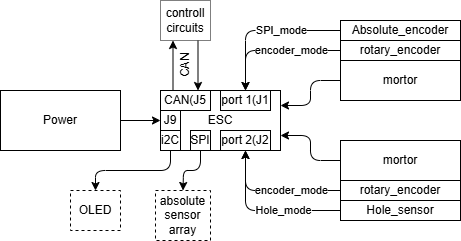

The diagram above was exported from draw.io. Its source (the exported page's mxGraphModel, read from the mxfile embedded in the PNG):
<mxGraphModel dx="144" dy="490" grid="1" gridSize="10" guides="1" tooltips="1" connect="1" arrows="1" fold="1" page="1" pageScale="1" pageWidth="827" pageHeight="1169" math="0" shadow="0">
  <root>
    <mxCell id="0" />
    <mxCell id="1" parent="0" />
    <mxCell id="2" value="ESC" style="rounded=0;whiteSpace=wrap;html=1;" vertex="1" parent="1">
      <mxGeometry x="200" y="260" width="120" height="60" as="geometry" />
    </mxCell>
    <mxCell id="17" style="edgeStyle=none;html=1;exitX=0;exitY=0.5;exitDx=0;exitDy=0;entryX=1;entryY=0.75;entryDx=0;entryDy=0;" edge="1" parent="1" source="4" target="2">
      <mxGeometry relative="1" as="geometry">
        <Array as="points">
          <mxPoint x="350" y="330" />
          <mxPoint x="350" y="305" />
        </Array>
      </mxGeometry>
    </mxCell>
    <mxCell id="4" value="mortor" style="rounded=0;whiteSpace=wrap;html=1;" vertex="1" parent="1">
      <mxGeometry x="380" y="310" width="120" height="40" as="geometry" />
    </mxCell>
    <mxCell id="19" style="edgeStyle=none;html=1;exitX=1;exitY=0.5;exitDx=0;exitDy=0;entryX=0;entryY=0.5;entryDx=0;entryDy=0;" edge="1" parent="1" source="5" target="2">
      <mxGeometry relative="1" as="geometry" />
    </mxCell>
    <mxCell id="5" value="Power" style="rounded=0;whiteSpace=wrap;html=1;" vertex="1" parent="1">
      <mxGeometry x="40" y="260" width="120" height="60" as="geometry" />
    </mxCell>
    <mxCell id="16" style="edgeStyle=none;html=1;exitX=0;exitY=0.5;exitDx=0;exitDy=0;entryX=0.5;entryY=1;entryDx=0;entryDy=0;" edge="1" parent="1" source="9" target="14">
      <mxGeometry relative="1" as="geometry">
        <Array as="points">
          <mxPoint x="285" y="360" />
        </Array>
      </mxGeometry>
    </mxCell>
    <mxCell id="24" value="encoder_mode" style="edgeLabel;html=1;align=center;verticalAlign=middle;resizable=0;points=[];" vertex="1" connectable="0" parent="16">
      <mxGeometry x="-0.1037" y="1" relative="1" as="geometry">
        <mxPoint x="11" y="-1" as="offset" />
      </mxGeometry>
    </mxCell>
    <mxCell id="9" value="&lt;span style=&quot;color: rgb(0, 0, 0);&quot;&gt;rotary_encoder&lt;/span&gt;" style="rounded=0;whiteSpace=wrap;html=1;" vertex="1" parent="1">
      <mxGeometry x="380" y="350" width="120" height="20" as="geometry" />
    </mxCell>
    <mxCell id="18" style="edgeStyle=none;html=1;exitX=0;exitY=0.5;exitDx=0;exitDy=0;entryX=1;entryY=0.25;entryDx=0;entryDy=0;" edge="1" parent="1" source="10" target="2">
      <mxGeometry relative="1" as="geometry">
        <Array as="points">
          <mxPoint x="350" y="250" />
          <mxPoint x="350" y="275" />
        </Array>
      </mxGeometry>
    </mxCell>
    <mxCell id="10" value="mortor" style="rounded=0;whiteSpace=wrap;html=1;" vertex="1" parent="1">
      <mxGeometry x="380" y="230" width="120" height="40" as="geometry" />
    </mxCell>
    <mxCell id="15" style="edgeStyle=none;html=1;exitX=0;exitY=0.5;exitDx=0;exitDy=0;entryX=0.5;entryY=0;entryDx=0;entryDy=0;" edge="1" parent="1" source="11" target="13">
      <mxGeometry relative="1" as="geometry">
        <Array as="points">
          <mxPoint x="285" y="220" />
        </Array>
      </mxGeometry>
    </mxCell>
    <mxCell id="23" value="encoder_mode" style="edgeLabel;html=1;align=center;verticalAlign=middle;resizable=0;points=[];" vertex="1" connectable="0" parent="15">
      <mxGeometry x="-0.6222" relative="1" as="geometry">
        <mxPoint x="-24" as="offset" />
      </mxGeometry>
    </mxCell>
    <mxCell id="11" value="rotary_encoder" style="rounded=0;whiteSpace=wrap;html=1;" vertex="1" parent="1">
      <mxGeometry x="380" y="210" width="120" height="20" as="geometry" />
    </mxCell>
    <mxCell id="13" value="port 1(J1" style="rounded=0;whiteSpace=wrap;html=1;" vertex="1" parent="1">
      <mxGeometry x="260" y="260" width="50" height="20" as="geometry" />
    </mxCell>
    <mxCell id="14" value="port 2(J2" style="rounded=0;whiteSpace=wrap;html=1;" vertex="1" parent="1">
      <mxGeometry x="260" y="300" width="50" height="20" as="geometry" />
    </mxCell>
    <mxCell id="20" value="J9" style="rounded=0;whiteSpace=wrap;html=1;" vertex="1" parent="1">
      <mxGeometry x="200" y="280" width="20" height="20" as="geometry" />
    </mxCell>
    <mxCell id="27" style="edgeStyle=none;html=1;exitX=0;exitY=0.5;exitDx=0;exitDy=0;entryX=0.5;entryY=1;entryDx=0;entryDy=0;" edge="1" parent="1" source="21" target="14">
      <mxGeometry relative="1" as="geometry">
        <Array as="points">
          <mxPoint x="285" y="380" />
        </Array>
      </mxGeometry>
    </mxCell>
    <mxCell id="28" value="Hole_mode" style="edgeLabel;html=1;align=center;verticalAlign=middle;resizable=0;points=[];" vertex="1" connectable="0" parent="27">
      <mxGeometry x="-0.0542" relative="1" as="geometry">
        <mxPoint x="16" as="offset" />
      </mxGeometry>
    </mxCell>
    <mxCell id="21" value="Hole_sensor" style="rounded=0;whiteSpace=wrap;html=1;" vertex="1" parent="1">
      <mxGeometry x="380" y="370" width="120" height="20" as="geometry" />
    </mxCell>
    <mxCell id="25" style="edgeStyle=none;html=1;exitX=0;exitY=0.5;exitDx=0;exitDy=0;entryX=0.5;entryY=0;entryDx=0;entryDy=0;" edge="1" parent="1" source="22" target="13">
      <mxGeometry relative="1" as="geometry">
        <Array as="points">
          <mxPoint x="285" y="200" />
        </Array>
      </mxGeometry>
    </mxCell>
    <mxCell id="26" value="SPI_mode" style="edgeLabel;html=1;align=center;verticalAlign=middle;resizable=0;points=[];" vertex="1" connectable="0" parent="25">
      <mxGeometry x="-0.1793" y="-1" relative="1" as="geometry">
        <mxPoint x="4" y="1" as="offset" />
      </mxGeometry>
    </mxCell>
    <mxCell id="22" value="&lt;span style=&quot;color: rgb(0, 0, 0);&quot;&gt;Absolute_encoder&lt;/span&gt;" style="rounded=0;whiteSpace=wrap;html=1;" vertex="1" parent="1">
      <mxGeometry x="380" y="190" width="120" height="20" as="geometry" />
    </mxCell>
    <mxCell id="35" style="edgeStyle=none;html=1;exitX=0.5;exitY=1;exitDx=0;exitDy=0;entryX=0.5;entryY=0;entryDx=0;entryDy=0;" edge="1" parent="1" source="29" target="32">
      <mxGeometry relative="1" as="geometry">
        <Array as="points">
          <mxPoint x="210" y="340" />
          <mxPoint x="135" y="340" />
        </Array>
      </mxGeometry>
    </mxCell>
    <mxCell id="29" value="i2C" style="rounded=0;whiteSpace=wrap;html=1;" vertex="1" parent="1">
      <mxGeometry x="200" y="300" width="20" height="20" as="geometry" />
    </mxCell>
    <mxCell id="34" style="edgeStyle=none;html=1;exitX=0.5;exitY=1;exitDx=0;exitDy=0;entryX=0.5;entryY=0;entryDx=0;entryDy=0;" edge="1" parent="1" source="30" target="33">
      <mxGeometry relative="1" as="geometry">
        <Array as="points">
          <mxPoint x="240" y="340" />
          <mxPoint x="223" y="340" />
        </Array>
      </mxGeometry>
    </mxCell>
    <mxCell id="30" value="SPI" style="rounded=0;whiteSpace=wrap;html=1;" vertex="1" parent="1">
      <mxGeometry x="230" y="300" width="20" height="20" as="geometry" />
    </mxCell>
    <mxCell id="42" style="edgeStyle=none;html=1;exitX=0.25;exitY=0;exitDx=0;exitDy=0;entryX=0.25;entryY=1;entryDx=0;entryDy=0;" edge="1" parent="1" source="31" target="36">
      <mxGeometry relative="1" as="geometry" />
    </mxCell>
    <mxCell id="31" value="CAN(J5" style="rounded=0;whiteSpace=wrap;html=1;" vertex="1" parent="1">
      <mxGeometry x="200" y="260" width="50" height="20" as="geometry" />
    </mxCell>
    <mxCell id="32" value="OLED" style="rounded=0;whiteSpace=wrap;html=1;dashed=1;" vertex="1" parent="1">
      <mxGeometry x="110" y="360" width="50" height="40" as="geometry" />
    </mxCell>
    <mxCell id="33" value="absolute&lt;div&gt;sensor&lt;/div&gt;&lt;div&gt;array&lt;/div&gt;" style="rounded=0;whiteSpace=wrap;html=1;dashed=1;" vertex="1" parent="1">
      <mxGeometry x="195" y="360" width="55" height="50" as="geometry" />
    </mxCell>
    <mxCell id="43" style="edgeStyle=none;html=1;exitX=0.75;exitY=1;exitDx=0;exitDy=0;entryX=0.75;entryY=0;entryDx=0;entryDy=0;" edge="1" parent="1" source="36" target="31">
      <mxGeometry relative="1" as="geometry" />
    </mxCell>
    <mxCell id="36" value="&lt;div&gt;controll&lt;/div&gt;circuits" style="rounded=0;whiteSpace=wrap;html=1;dashed=1;dashPattern=1 1;" vertex="1" parent="1">
      <mxGeometry x="200" y="170" width="50" height="40" as="geometry" />
    </mxCell>
    <mxCell id="44" value="CAN" style="text;html=1;align=center;verticalAlign=middle;resizable=0;points=[];autosize=1;strokeColor=none;fillColor=none;rotation=-90;" vertex="1" parent="1">
      <mxGeometry x="200" y="220" width="50" height="30" as="geometry" />
    </mxCell>
  </root>
</mxGraphModel>